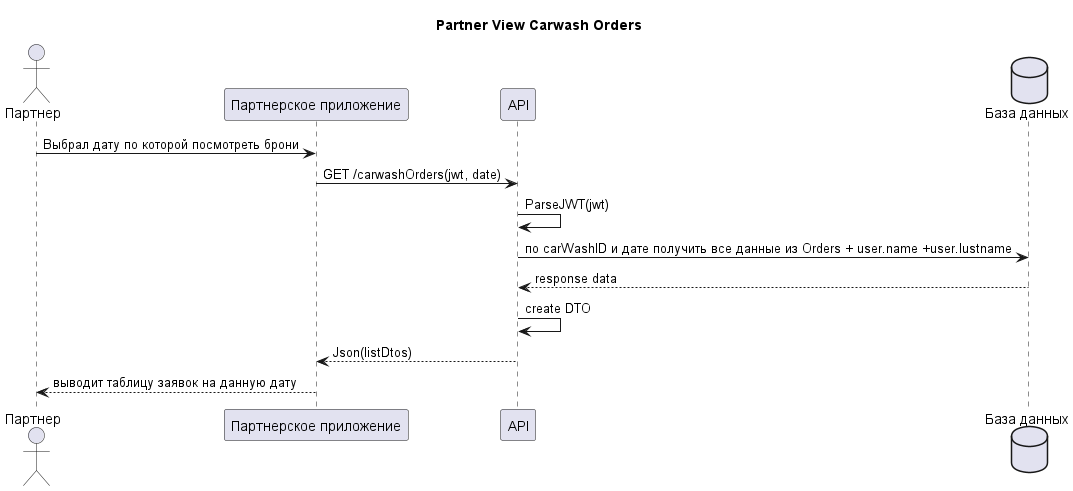

The diagram above was rendered by PlantUML. Its source (embedded in the PNG):
@startuml Partner View Carwash Orders
title Partner View Carwash Orders 
actor "Партнер" as user
participant "Партнерское приложение" as webApp
participant API 
database "База данных" as db
user -> webApp: Выбрал дату по которой посмотреть брони
webApp -> API: GET /carwashOrders(jwt, date)
API -> API: ParseJWT(jwt)
API -> db: по carWashID и дате получить все данные из Orders + user.name +user.lustname
db --> API: response data 
API -> API: create DTO 
API --> webApp: Json(listDtos) 
webApp --> user: выводит таблицу заявок на данную дату  

@enduml